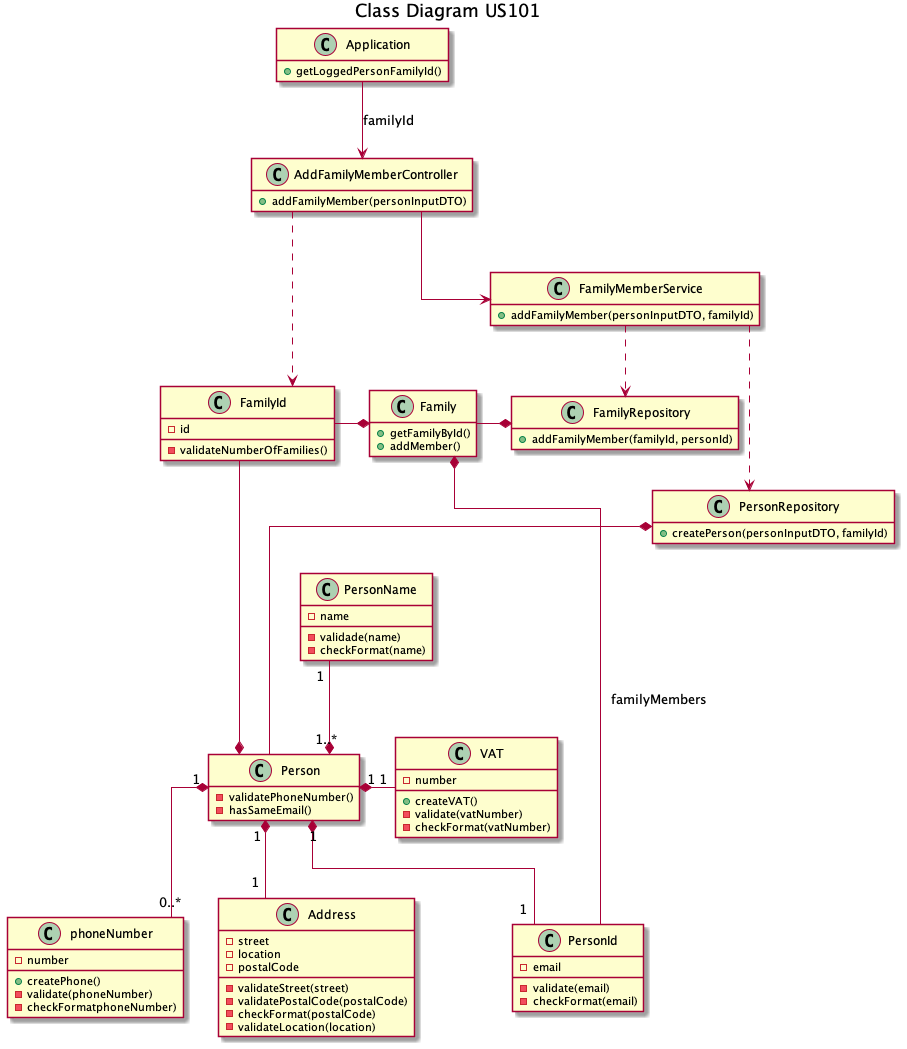

The diagram above was rendered by PlantUML. Its source (embedded in the PNG):
@startuml

title Class Diagram US101
skinparam linetype ortho
hide empty members

class Application{
+getLoggedPersonFamilyId()
}

Application --> AddFamilyMemberController : familyId
AddFamilyMemberController -> FamilyMemberService

class AddFamilyMemberController{
+addFamilyMember(personInputDTO)
}

FamilyMemberService -.> PersonRepository
FamilyMemberService -.> FamilyRepository
AddFamilyMemberController --.> FamilyId

class FamilyMemberService{
+addFamilyMember(personInputDTO, familyId)
}

PersonRepository *-- Person

class PersonRepository{
+createPerson(personInputDTO, familyId)
}

class FamilyRepository{
+addFamilyMember(familyId, personId)
}

class Family{
+getFamilyById()
+addMember()
}

Family *- PersonId : familyMembers
FamilyRepository *-l Family
Family *-l FamilyId

class FamilyId{
-id
-validateNumberOfFamilies()
}

class Person{
-validatePhoneNumber()
-hasSameEmail()
}

class PersonName{
- name
- validade(name)
- checkFormat(name)
}
class VAT{
- number
+ createVAT()
- validate(vatNumber)
- checkFormat(vatNumber)
}
class PersonId{
- email
- validate(email)
- checkFormat(email)
}
class Address{
- street
- location
- postalCode
- validateStreet(street)
- validatePostalCode(postalCode)
- checkFormat(postalCode)
- validateLocation(location)
}
class phoneNumber{
- number
+ createPhone()
- validate(phoneNumber)
- checkFormatphoneNumber)
}

FamilyId ---* Person
PersonName "1" --* "1..*" Person
Person "1" *- "1" VAT
Person "1" *-- "0..*" phoneNumber
Person "1" *-- "1" Address
Person "1" *-- "1" PersonId



@enduml